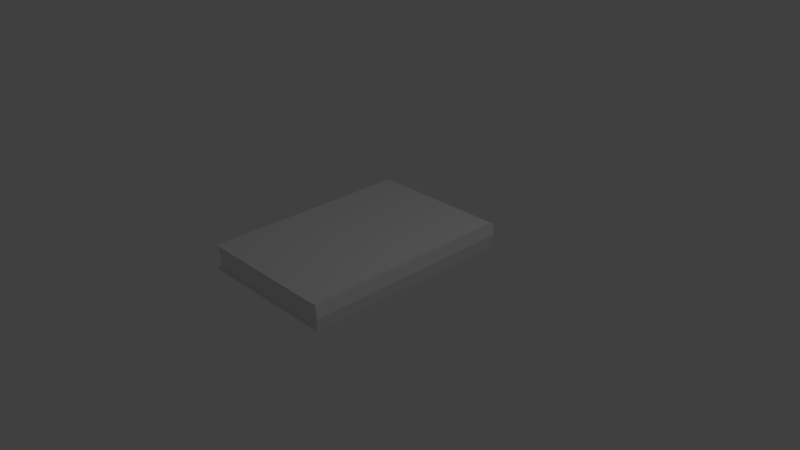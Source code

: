 # Source: book_1.blend  (saved by Blender 2.76.0; exported with 4.5.12 LTS)
import bpy
from mathutils import Matrix  # noqa: F401  (used for matrix-valued properties, if any)

bpy.ops.wm.read_factory_settings(use_empty=True)
scene = bpy.context.scene
scene.name = 'Scene'

# ---- collections
col_collection_1 = bpy.data.collections.new('Collection 1'); scene.collection.children.link(col_collection_1)

# ---- materials (node trees are filled in below, after node groups)
mat_material = bpy.data.materials.new('Material')
mat_material.alpha_threshold = 0.0
mat_material.use_transparent_shadow = False
mat_material.roughness = 0.5
mat_material.line_color = (0.0, 0.0, 0.0, 1.0)

# ---- material node trees

# ---- world
world_world = bpy.data.worlds.new('World'); scene.world = world_world
world_world.color = (0.05088, 0.05088, 0.05088)
world_world.use_sun_shadow = False
world_world.sun_shadow_jitter_overblur = 0.0
world_world.cycles.sampling_method = 'MANUAL'
world_world.cycles.sample_map_resolution = 256

# ---- cameras
cam_camera = bpy.data.cameras.new('Camera')
cam_camera.clip_end = 100.0
cam_camera.lens = 35.0
cam_camera.sensor_width = 32.0
cam_camera.sensor_height = 18.0
cam_camera.ortho_scale = 7.314
cam_camera.dof.focus_distance = 0.0
cam_camera.dof.aperture_fstop = 128.0

# ---- lights
light_lamp = bpy.data.lights.new('Lamp', 'POINT')
light_lamp.transmission_factor = 0.0
light_lamp.cutoff_distance = 30.0
light_lamp.energy = 100.0
light_lamp.shadow_buffer_clip_start = 1.001
light_lamp.shadow_soft_size = 0.1
light_lamp.shadow_maximum_resolution = 0.006
light_lamp.use_absolute_resolution = True
light_lamp.cycles.use_multiple_importance_sampling = False

# ---- meshes
me_cube = bpy.data.meshes.new('Cube')
me_cube.from_pydata([(-1.332, 1.49, -0.1463), (-1.332, -1.49, -0.1463), (0.6626, -1.49, -0.1463), (0.6626, 1.49, -0.1463), (-1.332, 1.49, 0.1791), (-1.332, -1.49, 0.1791), (0.6626, -1.49, 0.1463), (0.6626, 1.49, 0.1463), (-1.332, 1.49, -0.1791), (-1.332, -1.49, -0.1791), (0.6953, 1.49, -0.1791), (0.6953, -1.49, -0.1791), (0.6953, -1.49, 0.1791), (0.6953, 1.49, 0.1791), (-1.332, 1.49, 0.1463), (-1.332, -1.49, 0.1463), (-1.311, 1.476, -0.1463), (-1.311, 1.476, 0.1463), (-1.311, -1.476, -0.1463), (-1.311, -1.476, 0.1463), (0.641, 1.476, -0.1463), (0.641, -1.476, -0.1463), (0.641, -1.476, 0.1463), (0.641, 1.476, 0.1463), (0.7206, -1.49, 0.0), (0.7206, 1.49, 0.0), (0.6626, -1.49, 0.0), (0.6626, 1.49, 0.0), (-1.291, 1.467, 0.0), (-1.291, -1.469, 0.0), (0.641, -1.469, 0.0), (0.641, 1.467, 0.0), (0.7206, 1.505, 0.0), (0.6953, 1.505, 0.1791), (0.6626, 1.505, 0.0), (0.6626, 1.505, 0.1463), (0.6953, 1.505, -0.1791), (0.6626, 1.505, -0.1463), (0.7206, -1.499, 0.0), (0.6953, -1.499, 0.1791), (0.6626, -1.499, 0.0), (0.6626, -1.499, 0.1463), (0.6626, -1.499, -0.1463), (0.6953, -1.499, -0.1791), (0.6158, -1.49, 0.1697), (0.6445, 1.49, 0.1697)], [], [(8, 9, 11, 10), (4, 45, 44, 5), (26, 2, 21, 30), (14, 15, 19, 17), (24, 12, 13, 25), (15, 6, 22, 19), (0, 1, 9, 8), (3, 0, 8, 10), (1, 2, 11, 9), (26, 6, 41, 40), (25, 13, 33, 32), (15, 14, 4, 5), (14, 7, 13, 45, 4), (6, 15, 5, 44, 12), (28, 17, 19, 29), (29, 19, 22, 30), (28, 16, 20, 31), (0, 3, 20, 16), (7, 14, 17, 23), (27, 7, 23, 31), (2, 1, 18, 21), (1, 0, 16, 18), (3, 27, 31, 20), (17, 28, 31, 23), (18, 29, 30, 21), (16, 28, 29, 18), (3, 10, 36, 37), (12, 24, 38, 39), (11, 24, 25, 10), (6, 26, 30, 22), (34, 37, 36, 32), (35, 34, 32, 33), (7, 27, 34, 35), (27, 3, 37, 34), (13, 7, 35, 33), (10, 25, 32, 36), (40, 41, 39, 38), (42, 40, 38, 43), (2, 26, 40, 42), (6, 12, 39, 41), (24, 11, 43, 38), (11, 2, 42, 43), (45, 13, 12, 44)])
me_cube.materials.append(mat_material)
me_cube.use_remesh_preserve_volume = False
me_cube.use_remesh_preserve_attributes = False
me_cube.use_mirror_vertex_groups = False
me_cube.update()

# ---- objects
ob_cube = bpy.data.objects.new('Cube', me_cube)
ob_lamp = bpy.data.objects.new('Lamp', light_lamp)
ob_camera = bpy.data.objects.new('Camera', cam_camera)

# ---- transforms, parenting, visibility, modifiers, constraints
ob_cube.location = (0.0, 0.0, 0.0)
ob_cube.lock_rotations_4d = False
ob_cube.empty_display_type = 'ARROWS'
ob_cube.lineart.crease_threshold = 0.0
ob_lamp.location = (4.076, 1.005, 5.904)
ob_lamp.rotation_euler = (0.6503, 0.05522, 1.866)
ob_lamp.lock_rotations_4d = False
ob_lamp.empty_display_type = 'ARROWS'
ob_lamp.color = (0.0, 0.0, 0.0, 0.0)
ob_lamp.lineart.crease_threshold = 0.0
ob_camera.location = (7.481, -6.508, 5.344)
ob_camera.rotation_euler = (1.109, 0.01082, 0.8149)
ob_camera.lock_rotations_4d = False
ob_camera.empty_display_type = 'ARROWS'
ob_camera.color = (0.0, 0.0, 0.0, 0.0)
ob_camera.display_type = 'WIRE'
ob_camera.lineart.crease_threshold = 0.0

# ---- collection membership
col_collection_1.objects.link(ob_cube)
col_collection_1.objects.link(ob_lamp)
col_collection_1.objects.link(ob_camera)

# ---- scene / render settings (as saved in the file)
scene.camera = ob_camera
scene.frame_start = 1; scene.frame_end = 250; scene.frame_set(1)
scene.render.engine = 'BLENDER_EEVEE_NEXT'
scene.render.resolution_percentage = 50
scene.render.dither_intensity = 0.0
scene.cycles.use_denoising = False
scene.cycles.samples = 10
scene.cycles.sampling_pattern = 'TABULATED_SOBOL'
scene.cycles.light_sampling_threshold = 0.0
scene.cycles.use_adaptive_sampling = False
scene.cycles.use_light_tree = False
scene.cycles.blur_glossy = 0.0
scene.cycles.pixel_filter_type = 'GAUSSIAN'
scene.cycles.sample_clamp_indirect = 0.0
scene.view_settings.view_transform = 'Standard'
bpy.context.view_layer.update()
